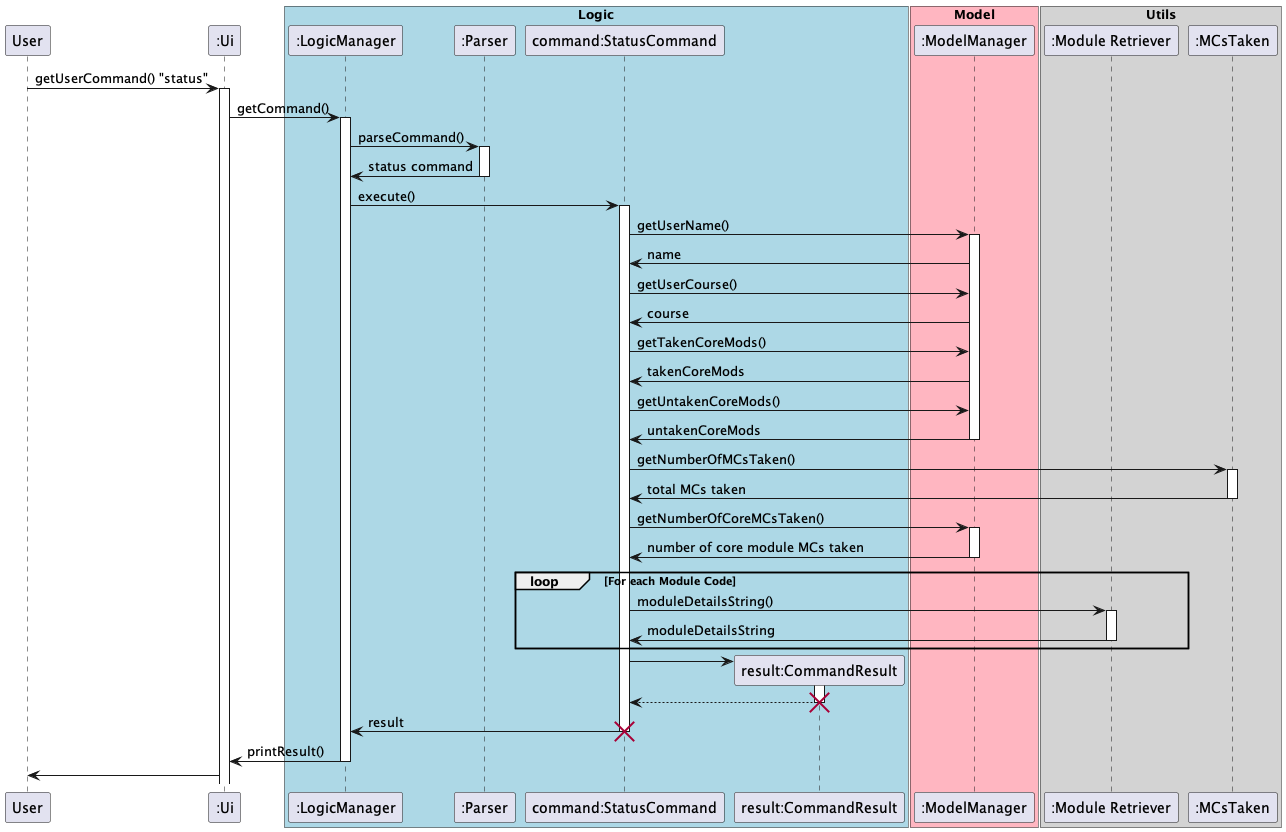

The diagram above was rendered by PlantUML. Its source (embedded in the PNG):
@startuml
participant User
participant ":Ui" as Ui

box "Logic" #LightBlue
participant ":LogicManager" as LogicManager
participant ":Parser" as Parser
participant "command:StatusCommand" as StatusCommand
participant "result:CommandResult" as CommandResult
end box

box "Model" #LightPink
participant ":ModelManager" as ModelManager
end box

box "Utils" #LightGrey
participant ":Module Retriever" as ModuleRetriever
participant ":MCsTaken" as MCsTaken
end box

User -> Ui: getUserCommand() "status"
activate Ui

Ui -> LogicManager: getCommand()
activate LogicManager

LogicManager -> Parser: parseCommand()
activate Parser
Parser -> LogicManager: status command
deactivate Parser

LogicManager -> "StatusCommand" : execute()
activate "StatusCommand"

"StatusCommand" -> ModelManager: getUserName()
activate ModelManager
ModelManager -> "StatusCommand": name
"StatusCommand" -> ModelManager: getUserCourse()
ModelManager -> "StatusCommand": course
"StatusCommand" -> ModelManager: getTakenCoreMods()
ModelManager -> "StatusCommand": takenCoreMods
"StatusCommand" -> ModelManager: getUntakenCoreMods()
ModelManager -> "StatusCommand": untakenCoreMods
deactivate ModelManager


"StatusCommand" -> MCsTaken: getNumberOfMCsTaken()
activate MCsTaken
MCsTaken -> "StatusCommand": total MCs taken
deactivate MCsTaken

"StatusCommand" -> ModelManager: getNumberOfCoreMCsTaken()
activate ModelManager
ModelManager -> "StatusCommand": number of core module MCs taken
deactivate ModelManager

loop For each Module Code
    "StatusCommand" -> ModuleRetriever: moduleDetailsString()
    activate ModuleRetriever
    ModuleRetriever -> "StatusCommand": moduleDetailsString
    deactivate ModuleRetriever
end


create CommandResult
"StatusCommand" -> CommandResult
activate CommandResult
CommandResult --> "StatusCommand"
deactivate CommandResult
destroy CommandResult

"StatusCommand" -> LogicManager: result
deactivate "StatusCommand"
destroy "StatusCommand"

LogicManager -> Ui: printResult()
deactivate "LogicManager"


Ui -> User

@enduml